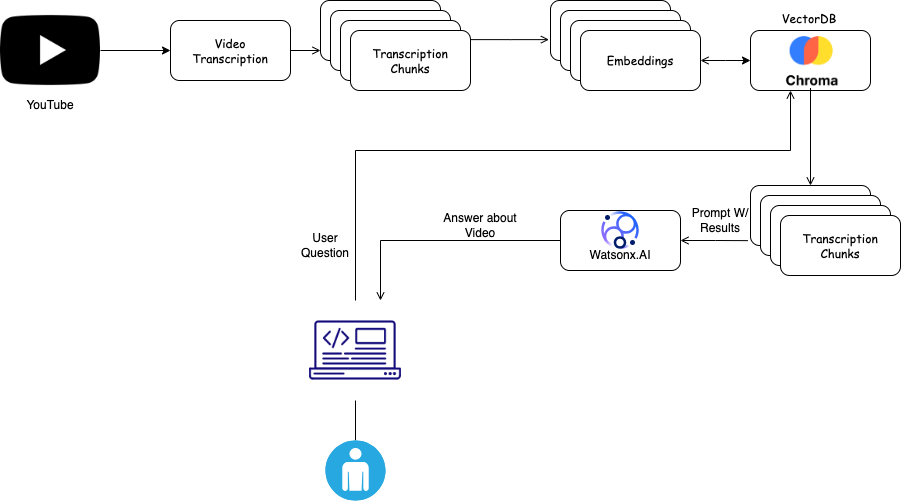

The diagram above was exported from draw.io. Its source (the exported page's mxGraphModel, read from the mxfile embedded in the PNG):
<mxGraphModel dx="1193" dy="668" grid="1" gridSize="10" guides="1" tooltips="1" connect="1" arrows="1" fold="1" page="1" pageScale="1" pageWidth="850" pageHeight="1100" math="0" shadow="0">
  <root>
    <mxCell id="0" />
    <mxCell id="1" parent="0" />
    <mxCell id="lP2P70DQa-0FJKalDnEj-57" style="edgeStyle=orthogonalEdgeStyle;rounded=0;orthogonalLoop=1;jettySize=auto;html=1;endArrow=none;endFill=0;startArrow=open;startFill=0;entryX=-0.022;entryY=0.919;entryDx=0;entryDy=0;entryPerimeter=0;" edge="1" parent="1" source="lP2P70DQa-0FJKalDnEj-50" target="lP2P70DQa-0FJKalDnEj-52">
      <mxGeometry relative="1" as="geometry">
        <mxPoint x="810" y="520" as="targetPoint" />
      </mxGeometry>
    </mxCell>
    <mxCell id="lP2P70DQa-0FJKalDnEj-64" style="edgeStyle=orthogonalEdgeStyle;rounded=0;orthogonalLoop=1;jettySize=auto;html=1;entryX=0.75;entryY=0;entryDx=0;entryDy=0;endArrow=open;endFill=0;" edge="1" parent="1" source="lP2P70DQa-0FJKalDnEj-50" target="lP2P70DQa-0FJKalDnEj-45">
      <mxGeometry relative="1" as="geometry" />
    </mxCell>
    <mxCell id="lP2P70DQa-0FJKalDnEj-50" value="" style="rounded=1;whiteSpace=wrap;html=1;" vertex="1" parent="1">
      <mxGeometry x="630" y="490" width="120" height="60" as="geometry" />
    </mxCell>
    <mxCell id="lP2P70DQa-0FJKalDnEj-21" style="edgeStyle=orthogonalEdgeStyle;rounded=0;orthogonalLoop=1;jettySize=auto;html=1;entryX=0;entryY=0.5;entryDx=0;entryDy=0;" edge="1" parent="1" source="lP2P70DQa-0FJKalDnEj-16" target="lP2P70DQa-0FJKalDnEj-18">
      <mxGeometry relative="1" as="geometry" />
    </mxCell>
    <mxCell id="lP2P70DQa-0FJKalDnEj-16" value="" style="shape=image;html=1;verticalAlign=top;verticalLabelPosition=bottom;labelBackgroundColor=#ffffff;imageAspect=0;aspect=fixed;image=https://cdn3.iconfinder.com/data/icons/social-media-black-white-2/512/BW_Youtube_glyph_svg-128.png" vertex="1" parent="1">
      <mxGeometry x="70" y="280" width="100" height="100" as="geometry" />
    </mxCell>
    <mxCell id="lP2P70DQa-0FJKalDnEj-17" value="YouTube" style="text;html=1;align=center;verticalAlign=middle;whiteSpace=wrap;rounded=0;" vertex="1" parent="1">
      <mxGeometry x="90" y="370" width="60" height="30" as="geometry" />
    </mxCell>
    <mxCell id="lP2P70DQa-0FJKalDnEj-18" value="" style="rounded=1;whiteSpace=wrap;html=1;" vertex="1" parent="1">
      <mxGeometry x="240" y="300" width="120" height="60" as="geometry" />
    </mxCell>
    <mxCell id="lP2P70DQa-0FJKalDnEj-19" value="&lt;div&gt;Video&lt;/div&gt;Transcription" style="text;html=1;align=center;verticalAlign=middle;whiteSpace=wrap;rounded=0;fontFamily=Comic Sans MS;" vertex="1" parent="1">
      <mxGeometry x="270" y="315" width="60" height="30" as="geometry" />
    </mxCell>
    <mxCell id="lP2P70DQa-0FJKalDnEj-22" value="" style="rounded=1;whiteSpace=wrap;html=1;" vertex="1" parent="1">
      <mxGeometry x="390" y="280" width="120" height="60" as="geometry" />
    </mxCell>
    <mxCell id="lP2P70DQa-0FJKalDnEj-24" value="" style="rounded=1;whiteSpace=wrap;html=1;" vertex="1" parent="1">
      <mxGeometry x="400" y="290" width="120" height="60" as="geometry" />
    </mxCell>
    <mxCell id="lP2P70DQa-0FJKalDnEj-28" style="edgeStyle=orthogonalEdgeStyle;rounded=0;orthogonalLoop=1;jettySize=auto;html=1;entryX=1;entryY=0.5;entryDx=0;entryDy=0;startArrow=open;startFill=0;endArrow=none;endFill=0;" edge="1" parent="1" target="lP2P70DQa-0FJKalDnEj-18">
      <mxGeometry relative="1" as="geometry">
        <mxPoint x="390" y="330" as="sourcePoint" />
      </mxGeometry>
    </mxCell>
    <mxCell id="lP2P70DQa-0FJKalDnEj-25" value="" style="rounded=1;whiteSpace=wrap;html=1;" vertex="1" parent="1">
      <mxGeometry x="410" y="300" width="120" height="60" as="geometry" />
    </mxCell>
    <mxCell id="lP2P70DQa-0FJKalDnEj-42" style="edgeStyle=orthogonalEdgeStyle;rounded=0;orthogonalLoop=1;jettySize=auto;html=1;entryX=-0.013;entryY=0.652;entryDx=0;entryDy=0;exitX=0.987;exitY=0.152;exitDx=0;exitDy=0;exitPerimeter=0;entryPerimeter=0;endArrow=open;endFill=0;" edge="1" parent="1" source="lP2P70DQa-0FJKalDnEj-26" target="lP2P70DQa-0FJKalDnEj-37">
      <mxGeometry relative="1" as="geometry">
        <Array as="points">
          <mxPoint x="580" y="319" />
          <mxPoint x="580" y="319" />
        </Array>
      </mxGeometry>
    </mxCell>
    <mxCell id="lP2P70DQa-0FJKalDnEj-26" value="" style="rounded=1;whiteSpace=wrap;html=1;" vertex="1" parent="1">
      <mxGeometry x="420" y="310" width="120" height="60" as="geometry" />
    </mxCell>
    <mxCell id="lP2P70DQa-0FJKalDnEj-23" value="&lt;div&gt;Transcription&lt;/div&gt;Chunks&lt;div&gt;&lt;/div&gt;" style="text;html=1;align=center;verticalAlign=middle;whiteSpace=wrap;rounded=0;fontFamily=Comic Sans MS;" vertex="1" parent="1">
      <mxGeometry x="450" y="325" width="60" height="30" as="geometry" />
    </mxCell>
    <mxCell id="lP2P70DQa-0FJKalDnEj-61" style="edgeStyle=orthogonalEdgeStyle;rounded=0;orthogonalLoop=1;jettySize=auto;html=1;entryX=0.5;entryY=0;entryDx=0;entryDy=0;endArrow=none;endFill=0;startArrow=open;startFill=0;" edge="1" parent="1" source="lP2P70DQa-0FJKalDnEj-29" target="lP2P70DQa-0FJKalDnEj-45">
      <mxGeometry relative="1" as="geometry">
        <Array as="points">
          <mxPoint x="860" y="430" />
          <mxPoint x="425" y="430" />
        </Array>
      </mxGeometry>
    </mxCell>
    <mxCell id="lP2P70DQa-0FJKalDnEj-29" value="" style="rounded=1;whiteSpace=wrap;html=1;" vertex="1" parent="1">
      <mxGeometry x="820" y="310" width="120" height="60" as="geometry" />
    </mxCell>
    <mxCell id="lP2P70DQa-0FJKalDnEj-30" value="VectorDB&lt;div&gt;&lt;/div&gt;&lt;div&gt;&lt;/div&gt;" style="text;html=1;align=center;verticalAlign=middle;whiteSpace=wrap;rounded=0;fontFamily=Comic Sans MS;" vertex="1" parent="1">
      <mxGeometry x="849.12" y="282.5" width="60" height="30" as="geometry" />
    </mxCell>
    <mxCell id="lP2P70DQa-0FJKalDnEj-58" style="edgeStyle=orthogonalEdgeStyle;rounded=0;orthogonalLoop=1;jettySize=auto;html=1;entryX=0.5;entryY=0;entryDx=0;entryDy=0;endArrow=open;endFill=0;" edge="1" parent="1" source="lP2P70DQa-0FJKalDnEj-31" target="lP2P70DQa-0FJKalDnEj-52">
      <mxGeometry relative="1" as="geometry" />
    </mxCell>
    <mxCell id="lP2P70DQa-0FJKalDnEj-31" value="" style="shape=image;verticalLabelPosition=bottom;labelBackgroundColor=default;verticalAlign=top;aspect=fixed;imageAspect=0;image=https://miro.medium.com/v2/resize:fit:1044/1*d2XUNgrLw7687CDfXx9-Dw.png;" vertex="1" parent="1">
      <mxGeometry x="850.88" y="312.5" width="58.24" height="55" as="geometry" />
    </mxCell>
    <mxCell id="lP2P70DQa-0FJKalDnEj-37" value="" style="rounded=1;whiteSpace=wrap;html=1;" vertex="1" parent="1">
      <mxGeometry x="620" y="280" width="120" height="60" as="geometry" />
    </mxCell>
    <mxCell id="lP2P70DQa-0FJKalDnEj-38" value="" style="rounded=1;whiteSpace=wrap;html=1;" vertex="1" parent="1">
      <mxGeometry x="630" y="290" width="120" height="60" as="geometry" />
    </mxCell>
    <mxCell id="lP2P70DQa-0FJKalDnEj-39" value="" style="rounded=1;whiteSpace=wrap;html=1;" vertex="1" parent="1">
      <mxGeometry x="640" y="300" width="120" height="60" as="geometry" />
    </mxCell>
    <mxCell id="lP2P70DQa-0FJKalDnEj-43" style="edgeStyle=orthogonalEdgeStyle;rounded=0;orthogonalLoop=1;jettySize=auto;html=1;startArrow=open;startFill=0;" edge="1" parent="1" source="lP2P70DQa-0FJKalDnEj-40">
      <mxGeometry relative="1" as="geometry">
        <mxPoint x="820" y="340" as="targetPoint" />
      </mxGeometry>
    </mxCell>
    <mxCell id="lP2P70DQa-0FJKalDnEj-40" value="" style="rounded=1;whiteSpace=wrap;html=1;" vertex="1" parent="1">
      <mxGeometry x="650" y="310" width="120" height="60" as="geometry" />
    </mxCell>
    <mxCell id="lP2P70DQa-0FJKalDnEj-41" value="Embeddings&lt;div&gt;&lt;/div&gt;&lt;div&gt;&lt;/div&gt;" style="text;html=1;align=center;verticalAlign=middle;whiteSpace=wrap;rounded=0;fontFamily=Comic Sans MS;" vertex="1" parent="1">
      <mxGeometry x="680" y="325" width="60" height="30" as="geometry" />
    </mxCell>
    <mxCell id="lP2P70DQa-0FJKalDnEj-46" style="edgeStyle=orthogonalEdgeStyle;rounded=0;orthogonalLoop=1;jettySize=auto;html=1;endArrow=none;endFill=0;" edge="1" parent="1" source="lP2P70DQa-0FJKalDnEj-44" target="lP2P70DQa-0FJKalDnEj-45">
      <mxGeometry relative="1" as="geometry" />
    </mxCell>
    <mxCell id="lP2P70DQa-0FJKalDnEj-44" value="" style="fillColor=#28A8E0;verticalLabelPosition=bottom;sketch=0;html=1;strokeColor=#ffffff;verticalAlign=top;align=center;points=[[0.145,0.145,0],[0.5,0,0],[0.855,0.145,0],[1,0.5,0],[0.855,0.855,0],[0.5,1,0],[0.145,0.855,0],[0,0.5,0]];pointerEvents=1;shape=mxgraph.cisco_safe.compositeIcon;bgIcon=ellipse;resIcon=mxgraph.cisco_safe.capability.user;" vertex="1" parent="1">
      <mxGeometry x="395" y="720" width="60" height="60" as="geometry" />
    </mxCell>
    <mxCell id="lP2P70DQa-0FJKalDnEj-45" value="" style="shape=image;html=1;verticalAlign=top;verticalLabelPosition=bottom;labelBackgroundColor=#ffffff;imageAspect=0;aspect=fixed;image=https://cdn4.iconfinder.com/data/icons/computer-and-web-2/500/Development-128.png" vertex="1" parent="1">
      <mxGeometry x="375" y="580" width="100" height="100" as="geometry" />
    </mxCell>
    <mxCell id="lP2P70DQa-0FJKalDnEj-48" value="Watsonx.AI" style="text;html=1;align=center;verticalAlign=middle;whiteSpace=wrap;rounded=0;" vertex="1" parent="1">
      <mxGeometry x="660" y="520" width="60" height="30" as="geometry" />
    </mxCell>
    <mxCell id="lP2P70DQa-0FJKalDnEj-47" value="" style="shape=image;verticalLabelPosition=bottom;labelBackgroundColor=default;verticalAlign=top;aspect=fixed;imageAspect=0;image=https://cache.globalcatalog.cloud.ibm.com/api/v1/12fbfff4-12c7-ccd0-80e6-603e8607468a/artifacts/cache/5069ed6f1454d880c2695d54c1115576-public/watsonx--light-theme.svg;" vertex="1" parent="1">
      <mxGeometry x="670" y="490" width="40" height="40" as="geometry" />
    </mxCell>
    <mxCell id="lP2P70DQa-0FJKalDnEj-52" value="" style="rounded=1;whiteSpace=wrap;html=1;" vertex="1" parent="1">
      <mxGeometry x="820" y="465" width="120" height="60" as="geometry" />
    </mxCell>
    <mxCell id="lP2P70DQa-0FJKalDnEj-53" value="" style="rounded=1;whiteSpace=wrap;html=1;" vertex="1" parent="1">
      <mxGeometry x="830" y="475" width="120" height="60" as="geometry" />
    </mxCell>
    <mxCell id="lP2P70DQa-0FJKalDnEj-54" value="" style="rounded=1;whiteSpace=wrap;html=1;" vertex="1" parent="1">
      <mxGeometry x="840" y="485" width="120" height="60" as="geometry" />
    </mxCell>
    <mxCell id="lP2P70DQa-0FJKalDnEj-55" value="" style="rounded=1;whiteSpace=wrap;html=1;" vertex="1" parent="1">
      <mxGeometry x="850" y="495" width="120" height="60" as="geometry" />
    </mxCell>
    <mxCell id="lP2P70DQa-0FJKalDnEj-56" value="Transcription&lt;div&gt;&lt;/div&gt;&lt;div&gt;&lt;/div&gt;&lt;div&gt;Chunks&lt;/div&gt;" style="text;html=1;align=center;verticalAlign=middle;whiteSpace=wrap;rounded=0;fontFamily=Comic Sans MS;" vertex="1" parent="1">
      <mxGeometry x="880" y="510" width="60" height="30" as="geometry" />
    </mxCell>
    <mxCell id="lP2P70DQa-0FJKalDnEj-59" value="User Question" style="text;html=1;align=center;verticalAlign=middle;whiteSpace=wrap;rounded=0;" vertex="1" parent="1">
      <mxGeometry x="365" y="510" width="60" height="30" as="geometry" />
    </mxCell>
    <mxCell id="lP2P70DQa-0FJKalDnEj-62" value="Prompt W/&lt;div&gt;Results&lt;/div&gt;" style="text;html=1;align=center;verticalAlign=middle;whiteSpace=wrap;rounded=0;" vertex="1" parent="1">
      <mxGeometry x="760" y="485" width="60" height="30" as="geometry" />
    </mxCell>
    <mxCell id="lP2P70DQa-0FJKalDnEj-65" value="Answer about Video" style="text;html=1;align=center;verticalAlign=middle;whiteSpace=wrap;rounded=0;" vertex="1" parent="1">
      <mxGeometry x="510" y="490" width="80" height="30" as="geometry" />
    </mxCell>
  </root>
</mxGraphModel>